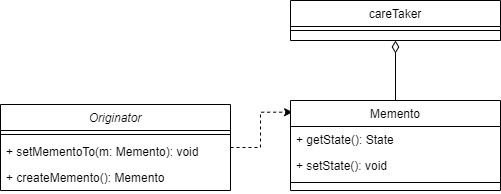

The diagram above was exported from draw.io. Its source (the exported page's mxGraphModel, read from the mxfile embedded in the PNG):
<mxGraphModel dx="1050" dy="540" grid="1" gridSize="10" guides="1" tooltips="1" connect="1" arrows="1" fold="1" page="1" pageScale="1" pageWidth="827" pageHeight="1169" math="0" shadow="0">
  <root>
    <mxCell id="WIyWlLk6GJQsqaUBKTNV-0" />
    <mxCell id="WIyWlLk6GJQsqaUBKTNV-1" parent="WIyWlLk6GJQsqaUBKTNV-0" />
    <mxCell id="vG7RjnzUbkDUAV9qP6kF-1" style="edgeStyle=orthogonalEdgeStyle;rounded=0;orthogonalLoop=1;jettySize=auto;html=1;entryX=0.01;entryY=0.13;entryDx=0;entryDy=0;entryPerimeter=0;dashed=1;" edge="1" parent="WIyWlLk6GJQsqaUBKTNV-1" source="zkfFHV4jXpPFQw0GAbJ--0" target="S5eXU1dWdx-DGwuJM5V_-12">
      <mxGeometry relative="1" as="geometry" />
    </mxCell>
    <mxCell id="zkfFHV4jXpPFQw0GAbJ--0" value="Originator" style="swimlane;fontStyle=2;align=center;verticalAlign=top;childLayout=stackLayout;horizontal=1;startSize=26;horizontalStack=0;resizeParent=1;resizeLast=0;collapsible=1;marginBottom=0;rounded=0;shadow=0;strokeWidth=1;" parent="WIyWlLk6GJQsqaUBKTNV-1" vertex="1">
      <mxGeometry x="40" y="194" width="230" height="86" as="geometry">
        <mxRectangle x="230" y="140" width="160" height="26" as="alternateBounds" />
      </mxGeometry>
    </mxCell>
    <mxCell id="zkfFHV4jXpPFQw0GAbJ--4" value="" style="line;html=1;strokeWidth=1;align=left;verticalAlign=middle;spacingTop=-1;spacingLeft=3;spacingRight=3;rotatable=0;labelPosition=right;points=[];portConstraint=eastwest;" parent="zkfFHV4jXpPFQw0GAbJ--0" vertex="1">
      <mxGeometry y="26" width="230" height="8" as="geometry" />
    </mxCell>
    <mxCell id="qvIWb-c7ueKeYbbZPcr1-5" value="+ setMementoTo(m: Memento): void" style="text;align=left;verticalAlign=top;spacingLeft=4;spacingRight=4;overflow=hidden;rotatable=0;points=[[0,0.5],[1,0.5]];portConstraint=eastwest;" parent="zkfFHV4jXpPFQw0GAbJ--0" vertex="1">
      <mxGeometry y="34" width="230" height="26" as="geometry" />
    </mxCell>
    <mxCell id="vG7RjnzUbkDUAV9qP6kF-0" value="+ createMemento(): Memento" style="text;align=left;verticalAlign=top;spacingLeft=4;spacingRight=4;overflow=hidden;rotatable=0;points=[[0,0.5],[1,0.5]];portConstraint=eastwest;" vertex="1" parent="zkfFHV4jXpPFQw0GAbJ--0">
      <mxGeometry y="60" width="230" height="26" as="geometry" />
    </mxCell>
    <mxCell id="vG7RjnzUbkDUAV9qP6kF-7" style="edgeStyle=orthogonalEdgeStyle;rounded=0;orthogonalLoop=1;jettySize=auto;html=1;entryX=0.5;entryY=1;entryDx=0;entryDy=0;endArrow=diamondThin;endFill=0;endSize=10;startSize=10;" edge="1" parent="WIyWlLk6GJQsqaUBKTNV-1" source="S5eXU1dWdx-DGwuJM5V_-12" target="vG7RjnzUbkDUAV9qP6kF-2">
      <mxGeometry relative="1" as="geometry" />
    </mxCell>
    <mxCell id="S5eXU1dWdx-DGwuJM5V_-12" value="Memento" style="swimlane;fontStyle=0;align=center;verticalAlign=top;childLayout=stackLayout;horizontal=1;startSize=26;horizontalStack=0;resizeParent=1;resizeLast=0;collapsible=1;marginBottom=0;rounded=0;shadow=0;strokeWidth=1;" parent="WIyWlLk6GJQsqaUBKTNV-1" vertex="1">
      <mxGeometry x="330" y="190" width="210" height="90" as="geometry">
        <mxRectangle x="130" y="380" width="160" height="26" as="alternateBounds" />
      </mxGeometry>
    </mxCell>
    <mxCell id="U92yqfgFKOtfOrZizjiv-1" value="+ getState(): State" style="text;align=left;verticalAlign=top;spacingLeft=4;spacingRight=4;overflow=hidden;rotatable=0;points=[[0,0.5],[1,0.5]];portConstraint=eastwest;" parent="S5eXU1dWdx-DGwuJM5V_-12" vertex="1">
      <mxGeometry y="26" width="210" height="26" as="geometry" />
    </mxCell>
    <mxCell id="U92yqfgFKOtfOrZizjiv-2" value="+ setState(): void" style="text;align=left;verticalAlign=top;spacingLeft=4;spacingRight=4;overflow=hidden;rotatable=0;points=[[0,0.5],[1,0.5]];portConstraint=eastwest;" parent="S5eXU1dWdx-DGwuJM5V_-12" vertex="1">
      <mxGeometry y="52" width="210" height="26" as="geometry" />
    </mxCell>
    <mxCell id="S5eXU1dWdx-DGwuJM5V_-14" value="" style="line;html=1;strokeWidth=1;align=left;verticalAlign=middle;spacingTop=-1;spacingLeft=3;spacingRight=3;rotatable=0;labelPosition=right;points=[];portConstraint=eastwest;" parent="S5eXU1dWdx-DGwuJM5V_-12" vertex="1">
      <mxGeometry y="78" width="210" height="8" as="geometry" />
    </mxCell>
    <mxCell id="vG7RjnzUbkDUAV9qP6kF-2" value="careTaker" style="swimlane;fontStyle=0;align=center;verticalAlign=top;childLayout=stackLayout;horizontal=1;startSize=26;horizontalStack=0;resizeParent=1;resizeLast=0;collapsible=1;marginBottom=0;rounded=0;shadow=0;strokeWidth=1;" vertex="1" parent="WIyWlLk6GJQsqaUBKTNV-1">
      <mxGeometry x="330" y="90" width="210" height="40" as="geometry">
        <mxRectangle x="130" y="380" width="160" height="26" as="alternateBounds" />
      </mxGeometry>
    </mxCell>
    <mxCell id="vG7RjnzUbkDUAV9qP6kF-5" value="" style="line;html=1;strokeWidth=1;align=left;verticalAlign=middle;spacingTop=-1;spacingLeft=3;spacingRight=3;rotatable=0;labelPosition=right;points=[];portConstraint=eastwest;" vertex="1" parent="vG7RjnzUbkDUAV9qP6kF-2">
      <mxGeometry y="26" width="210" height="8" as="geometry" />
    </mxCell>
  </root>
</mxGraphModel>